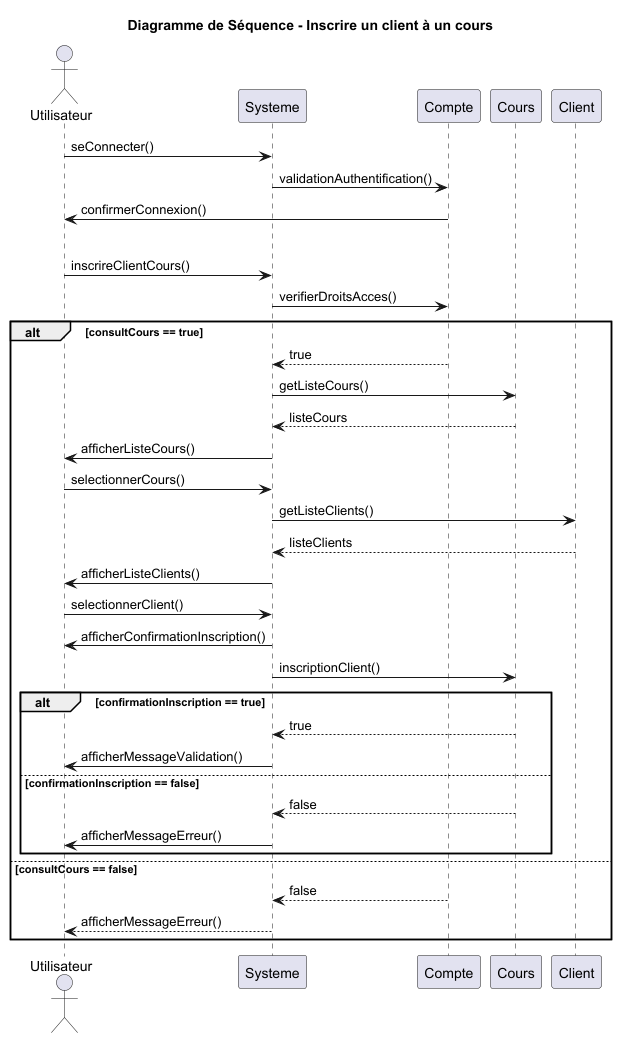

The diagram above was rendered by PlantUML. Its source (embedded in the PNG):
@startuml
title Diagramme de Séquence - Inscrire un client à un cours
actor Utilisateur
participant Systeme
participant Compte
participant Cours
participant Client

'Connexion à un compte'
Utilisateur -> Systeme: seConnecter()
Systeme -> Compte: validationAuthentification()
Compte -> Utilisateur: confirmerConnexion()

'Séparation'
|||

'Inscrire un client à un cour par propriétaire et moniteur'
Utilisateur -> Systeme: inscrireClientCours()
Systeme -> Compte : verifierDroitsAcces()
alt consultCours == true
    Compte --> Systeme : true
    Systeme -> Cours : getListeCours()
    Cours --> Systeme : listeCours
    Systeme -> Utilisateur : afficherListeCours()
    Utilisateur -> Systeme : selectionnerCours()
    Systeme -> Client : getListeClients()
    Client --> Systeme : listeClients
    Systeme -> Utilisateur : afficherListeClients()
    Utilisateur -> Systeme : selectionnerClient()
    Systeme -> Utilisateur : afficherConfirmationInscription()
    Systeme -> Cours : inscriptionClient()
    alt confirmationInscription == true
        Cours --> Systeme : true
        Systeme -> Utilisateur : afficherMessageValidation()
    else confirmationInscription == false
        Cours --> Systeme : false
        Systeme -> Utilisateur : afficherMessageErreur()
    end
else consultCours == false
    Compte --> Systeme : false
    Systeme --> Utilisateur : afficherMessageErreur()
end
@enduml